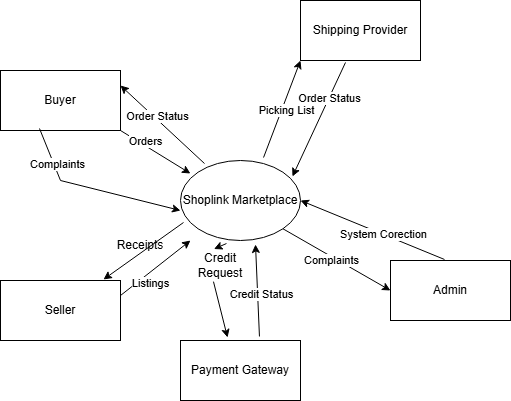

The diagram above was exported from draw.io. Its source (the exported page's mxGraphModel, read from the mxfile embedded in the PNG):
<mxGraphModel dx="1665" dy="777" grid="1" gridSize="10" guides="1" tooltips="1" connect="1" arrows="1" fold="1" page="1" pageScale="1" pageWidth="850" pageHeight="1100" math="0" shadow="0">
  <root>
    <mxCell id="0" />
    <mxCell id="1" parent="0" />
    <mxCell id="w_nJZRuhJHYv0o52udXQ-7" parent="1" style="ellipse;whiteSpace=wrap;html=1;" value="Shoplink Marketplace" vertex="1">
      <mxGeometry height="80" width="120" x="380" y="310" as="geometry" />
    </mxCell>
    <mxCell id="w_nJZRuhJHYv0o52udXQ-8" parent="1" style="rounded=0;whiteSpace=wrap;html=1;" value="Buyer" vertex="1">
      <mxGeometry height="60" width="120" x="200" y="220" as="geometry" />
    </mxCell>
    <mxCell id="w_nJZRuhJHYv0o52udXQ-9" parent="1" style="rounded=0;whiteSpace=wrap;html=1;" value="Seller" vertex="1">
      <mxGeometry height="60" width="120" x="200" y="430" as="geometry" />
    </mxCell>
    <mxCell id="w_nJZRuhJHYv0o52udXQ-10" parent="1" style="rounded=0;whiteSpace=wrap;html=1;" value="Payment Gateway" vertex="1">
      <mxGeometry height="60" width="120" x="380" y="490" as="geometry" />
    </mxCell>
    <mxCell id="w_nJZRuhJHYv0o52udXQ-11" parent="1" style="rounded=0;whiteSpace=wrap;html=1;" value="Shipping Provider" vertex="1">
      <mxGeometry height="60" width="120" x="500" y="150" as="geometry" />
    </mxCell>
    <mxCell id="w_nJZRuhJHYv0o52udXQ-12" parent="1" style="rounded=0;whiteSpace=wrap;html=1;" value="Admin" vertex="1">
      <mxGeometry height="60" width="120" x="590" y="410" as="geometry" />
    </mxCell>
    <mxCell id="w_nJZRuhJHYv0o52udXQ-14" edge="1" parent="1" source="w_nJZRuhJHYv0o52udXQ-7" style="endArrow=classic;html=1;rounded=0;entryX=0;entryY=0.5;entryDx=0;entryDy=0;exitX=1;exitY=1;exitDx=0;exitDy=0;" target="w_nJZRuhJHYv0o52udXQ-12" value="">
      <mxGeometry height="50" relative="1" width="50" as="geometry">
        <mxPoint x="520" y="430" as="sourcePoint" />
        <mxPoint x="570" y="380" as="targetPoint" />
      </mxGeometry>
    </mxCell>
    <mxCell id="w_nJZRuhJHYv0o52udXQ-15" connectable="0" parent="w_nJZRuhJHYv0o52udXQ-14" style="edgeLabel;html=1;align=center;verticalAlign=middle;resizable=0;points=[];" value="Complaints" vertex="1">
      <mxGeometry relative="1" x="-0.4004" y="7" as="geometry">
        <mxPoint x="12" y="19" as="offset" />
      </mxGeometry>
    </mxCell>
    <mxCell id="w_nJZRuhJHYv0o52udXQ-17" edge="1" parent="1" source="w_nJZRuhJHYv0o52udXQ-12" style="endArrow=classic;html=1;rounded=0;entryX=1;entryY=0.5;entryDx=0;entryDy=0;exitX=0.45;exitY=-0.017;exitDx=0;exitDy=0;exitPerimeter=0;" target="w_nJZRuhJHYv0o52udXQ-7" value="">
      <mxGeometry height="50" relative="1" width="50" as="geometry">
        <mxPoint x="560" y="400" as="sourcePoint" />
        <mxPoint x="610" y="350" as="targetPoint" />
      </mxGeometry>
    </mxCell>
    <mxCell id="w_nJZRuhJHYv0o52udXQ-18" connectable="0" parent="w_nJZRuhJHYv0o52udXQ-17" style="edgeLabel;html=1;align=center;verticalAlign=middle;resizable=0;points=[];" value="System Corection" vertex="1">
      <mxGeometry relative="1" x="-0.1528" as="geometry">
        <mxPoint as="offset" />
      </mxGeometry>
    </mxCell>
    <mxCell id="w_nJZRuhJHYv0o52udXQ-20" edge="1" parent="1" source="w_nJZRuhJHYv0o52udXQ-7" style="endArrow=classic;html=1;rounded=0;entryX=0;entryY=1;entryDx=0;entryDy=0;exitX=0.692;exitY=-0.037;exitDx=0;exitDy=0;exitPerimeter=0;" target="w_nJZRuhJHYv0o52udXQ-11" value="">
      <mxGeometry height="50" relative="1" width="50" as="geometry">
        <mxPoint x="470" y="290" as="sourcePoint" />
        <mxPoint x="520" y="240" as="targetPoint" />
      </mxGeometry>
    </mxCell>
    <mxCell id="w_nJZRuhJHYv0o52udXQ-21" connectable="0" parent="w_nJZRuhJHYv0o52udXQ-20" style="edgeLabel;html=1;align=center;verticalAlign=middle;resizable=0;points=[];" value="Picking List" vertex="1">
      <mxGeometry relative="1" x="-0.0028" y="-4" as="geometry">
        <mxPoint as="offset" />
      </mxGeometry>
    </mxCell>
    <mxCell id="w_nJZRuhJHYv0o52udXQ-22" edge="1" parent="1" source="w_nJZRuhJHYv0o52udXQ-7" style="endArrow=classic;html=1;rounded=0;entryX=1;entryY=0.25;entryDx=0;entryDy=0;exitX=0.2;exitY=0.038;exitDx=0;exitDy=0;exitPerimeter=0;" target="w_nJZRuhJHYv0o52udXQ-8" value="">
      <mxGeometry height="50" relative="1" width="50" as="geometry">
        <mxPoint x="370" y="330" as="sourcePoint" />
        <mxPoint x="420" y="280" as="targetPoint" />
      </mxGeometry>
    </mxCell>
    <mxCell id="w_nJZRuhJHYv0o52udXQ-23" connectable="0" parent="w_nJZRuhJHYv0o52udXQ-22" style="edgeLabel;html=1;align=center;verticalAlign=middle;resizable=0;points=[];" value="Order Status" vertex="1">
      <mxGeometry relative="1" x="0.171" y="-3" as="geometry">
        <mxPoint as="offset" />
      </mxGeometry>
    </mxCell>
    <mxCell id="w_nJZRuhJHYv0o52udXQ-25" edge="1" parent="1" source="w_nJZRuhJHYv0o52udXQ-8" style="endArrow=classic;html=1;rounded=0;entryX=0.083;entryY=0.163;entryDx=0;entryDy=0;entryPerimeter=0;exitX=1;exitY=1;exitDx=0;exitDy=0;" target="w_nJZRuhJHYv0o52udXQ-7" value="">
      <mxGeometry height="50" relative="1" width="50" as="geometry">
        <mxPoint x="350" y="340" as="sourcePoint" />
        <mxPoint x="400" y="290" as="targetPoint" />
      </mxGeometry>
    </mxCell>
    <mxCell id="w_nJZRuhJHYv0o52udXQ-26" connectable="0" parent="w_nJZRuhJHYv0o52udXQ-25" style="edgeLabel;html=1;align=center;verticalAlign=middle;resizable=0;points=[];" value="Orders" vertex="1">
      <mxGeometry relative="1" x="-0.3747" y="4" as="geometry">
        <mxPoint as="offset" />
      </mxGeometry>
    </mxCell>
    <mxCell id="w_nJZRuhJHYv0o52udXQ-28" edge="1" parent="1" source="w_nJZRuhJHYv0o52udXQ-8" style="endArrow=classic;html=1;rounded=0;exitX=0.325;exitY=0.967;exitDx=0;exitDy=0;exitPerimeter=0;entryX=0;entryY=0.625;entryDx=0;entryDy=0;entryPerimeter=0;" target="w_nJZRuhJHYv0o52udXQ-7" value="">
      <mxGeometry height="50" relative="1" width="50" as="geometry">
        <Array as="points">
          <mxPoint x="260" y="330" />
        </Array>
        <mxPoint x="250" y="370" as="sourcePoint" />
        <mxPoint x="300" y="320" as="targetPoint" />
      </mxGeometry>
    </mxCell>
    <mxCell id="w_nJZRuhJHYv0o52udXQ-29" connectable="0" parent="w_nJZRuhJHYv0o52udXQ-28" style="edgeLabel;html=1;align=center;verticalAlign=middle;resizable=0;points=[];" value="Complaints" vertex="1">
      <mxGeometry relative="1" x="-0.5538" y="3" as="geometry">
        <mxPoint as="offset" />
      </mxGeometry>
    </mxCell>
    <mxCell id="w_nJZRuhJHYv0o52udXQ-32" edge="1" parent="1" source="w_nJZRuhJHYv0o52udXQ-35" style="endArrow=classic;html=1;rounded=0;entryX=0.392;entryY=-0.05;entryDx=0;entryDy=0;entryPerimeter=0;exitX=0.383;exitY=1.038;exitDx=0;exitDy=0;exitPerimeter=0;" target="w_nJZRuhJHYv0o52udXQ-10" value="">
      <mxGeometry height="50" relative="1" width="50" as="geometry">
        <mxPoint x="410" y="460" as="sourcePoint" />
        <mxPoint x="460" y="410" as="targetPoint" />
      </mxGeometry>
    </mxCell>
    <mxCell id="w_nJZRuhJHYv0o52udXQ-33" edge="1" parent="1" source="w_nJZRuhJHYv0o52udXQ-10" style="endArrow=classic;html=1;rounded=0;entryX=0.625;entryY=1.05;entryDx=0;entryDy=0;entryPerimeter=0;exitX=0.658;exitY=-0.067;exitDx=0;exitDy=0;exitPerimeter=0;" target="w_nJZRuhJHYv0o52udXQ-7" value="">
      <mxGeometry height="50" relative="1" width="50" as="geometry">
        <mxPoint x="470" y="480" as="sourcePoint" />
        <mxPoint x="520" y="430" as="targetPoint" />
      </mxGeometry>
    </mxCell>
    <mxCell id="w_nJZRuhJHYv0o52udXQ-34" connectable="0" parent="w_nJZRuhJHYv0o52udXQ-33" style="edgeLabel;html=1;align=center;verticalAlign=middle;resizable=0;points=[];" value="Credit Status" vertex="1">
      <mxGeometry relative="1" x="-0.0899" y="-3" as="geometry">
        <mxPoint as="offset" />
      </mxGeometry>
    </mxCell>
    <mxCell id="w_nJZRuhJHYv0o52udXQ-36" edge="1" parent="1" source="w_nJZRuhJHYv0o52udXQ-7" style="endArrow=classic;html=1;rounded=0;entryX=0.392;entryY=-0.05;entryDx=0;entryDy=0;entryPerimeter=0;exitX=0.383;exitY=1.038;exitDx=0;exitDy=0;exitPerimeter=0;" target="w_nJZRuhJHYv0o52udXQ-35" value="">
      <mxGeometry height="50" relative="1" width="50" as="geometry">
        <mxPoint x="426" y="393" as="sourcePoint" />
        <mxPoint x="427" y="487" as="targetPoint" />
      </mxGeometry>
    </mxCell>
    <mxCell id="w_nJZRuhJHYv0o52udXQ-35" parent="1" style="text;html=1;whiteSpace=wrap;strokeColor=none;fillColor=none;align=center;verticalAlign=middle;rounded=0;" value="Credit Request" vertex="1">
      <mxGeometry height="30" width="60" x="390" y="400" as="geometry" />
    </mxCell>
    <mxCell id="w_nJZRuhJHYv0o52udXQ-37" edge="1" parent="1" source="w_nJZRuhJHYv0o52udXQ-9" style="endArrow=classic;html=1;rounded=0;exitX=1;exitY=0.25;exitDx=0;exitDy=0;" value="">
      <mxGeometry height="50" relative="1" width="50" as="geometry">
        <mxPoint x="340" y="440" as="sourcePoint" />
        <mxPoint x="390" y="390" as="targetPoint" />
      </mxGeometry>
    </mxCell>
    <mxCell id="w_nJZRuhJHYv0o52udXQ-38" connectable="0" parent="w_nJZRuhJHYv0o52udXQ-37" style="edgeLabel;html=1;align=center;verticalAlign=middle;resizable=0;points=[];" value="Listings" vertex="1">
      <mxGeometry relative="1" x="-0.3073" y="-8" as="geometry">
        <mxPoint as="offset" />
      </mxGeometry>
    </mxCell>
    <mxCell id="w_nJZRuhJHYv0o52udXQ-39" edge="1" parent="1" source="w_nJZRuhJHYv0o52udXQ-11" style="endArrow=classic;html=1;rounded=0;entryX=0.933;entryY=0.2;entryDx=0;entryDy=0;entryPerimeter=0;exitX=0.375;exitY=1.033;exitDx=0;exitDy=0;exitPerimeter=0;" target="w_nJZRuhJHYv0o52udXQ-7" value="">
      <mxGeometry height="50" relative="1" width="50" as="geometry">
        <mxPoint x="530" y="300" as="sourcePoint" />
        <mxPoint x="580" y="250" as="targetPoint" />
      </mxGeometry>
    </mxCell>
    <mxCell id="w_nJZRuhJHYv0o52udXQ-40" connectable="0" parent="w_nJZRuhJHYv0o52udXQ-39" style="edgeLabel;html=1;align=center;verticalAlign=middle;resizable=0;points=[];" value="Order Status" vertex="1">
      <mxGeometry relative="1" x="-0.3877" as="geometry">
        <mxPoint y="1" as="offset" />
      </mxGeometry>
    </mxCell>
    <mxCell id="w_nJZRuhJHYv0o52udXQ-41" edge="1" parent="1" source="w_nJZRuhJHYv0o52udXQ-7" style="endArrow=classic;html=1;rounded=0;entryX=0.858;entryY=-0.017;entryDx=0;entryDy=0;entryPerimeter=0;exitX=0.025;exitY=0.775;exitDx=0;exitDy=0;exitPerimeter=0;" target="w_nJZRuhJHYv0o52udXQ-9" value="">
      <mxGeometry height="50" relative="1" width="50" as="geometry">
        <mxPoint x="320" y="420" as="sourcePoint" />
        <mxPoint x="370" y="370" as="targetPoint" />
      </mxGeometry>
    </mxCell>
    <mxCell id="w_nJZRuhJHYv0o52udXQ-42" parent="1" style="text;html=1;whiteSpace=wrap;strokeColor=none;fillColor=none;align=center;verticalAlign=middle;rounded=0;" value="Receipts" vertex="1">
      <mxGeometry height="30" width="60" x="310" y="380" as="geometry" />
    </mxCell>
  </root>
</mxGraphModel>